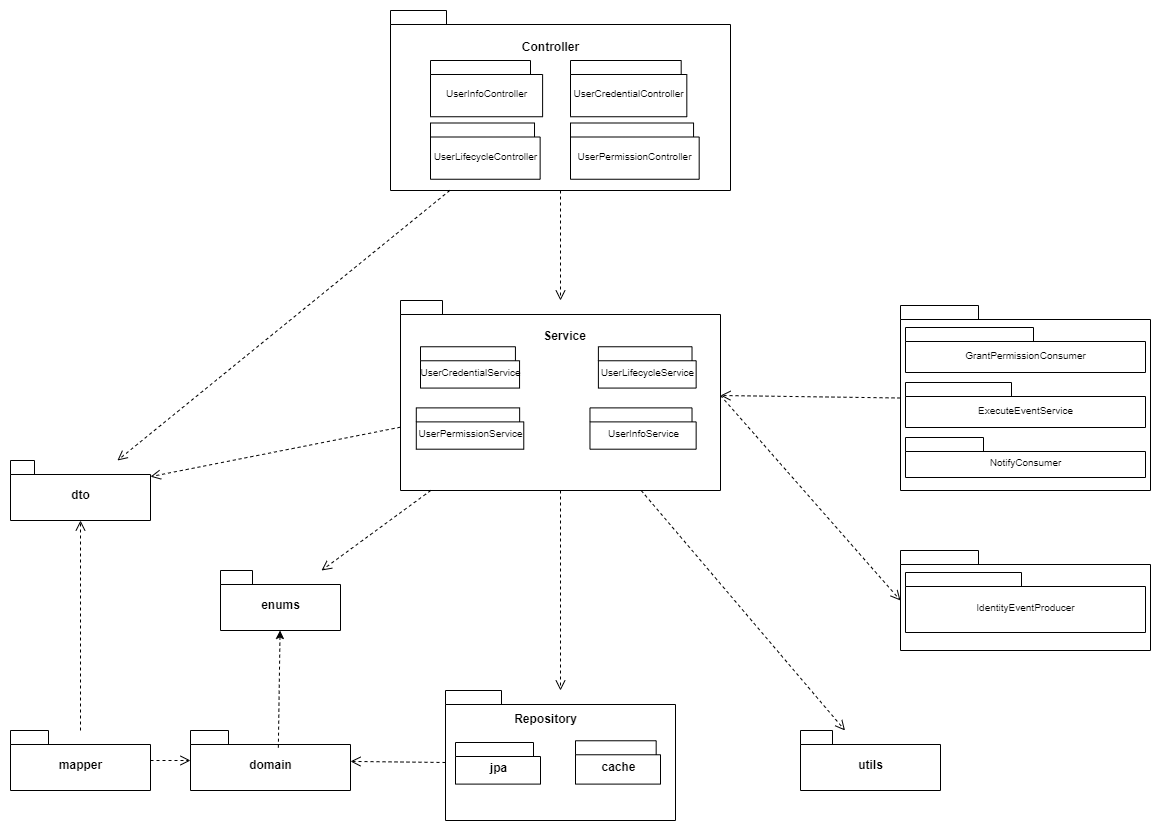

The diagram above was exported from draw.io. Its source (the exported page's mxGraphModel, read from the mxfile embedded in the PNG):
<mxGraphModel dx="2600" dy="2135" grid="1" gridSize="10" guides="1" tooltips="1" connect="1" arrows="1" fold="1" page="1" pageScale="1" pageWidth="850" pageHeight="1100" math="0" shadow="0">
  <root>
    <mxCell id="0" />
    <mxCell id="1" parent="0" />
    <mxCell id="2" value="" style="shape=folder;fontStyle=1;spacingTop=10;tabWidth=56;tabHeight=14;tabPosition=left;html=1;" vertex="1" parent="1">
      <mxGeometry x="350" y="-330" width="340" height="180" as="geometry" />
    </mxCell>
    <mxCell id="3" value="UserInfoController" style="shape=folder;fontStyle=0;spacingTop=10;tabWidth=100;tabHeight=14;tabPosition=left;html=1;fontSize=10;" vertex="1" parent="2">
      <mxGeometry x="40" y="50" width="112.11" height="56.25" as="geometry" />
    </mxCell>
    <mxCell id="4" value="UserCredentialController" style="shape=folder;fontStyle=0;spacingTop=10;tabWidth=134;tabHeight=14;tabPosition=left;html=1;fontSize=10;" vertex="1" parent="2">
      <mxGeometry x="180.0021052631579" y="50" width="116.3157894736842" height="56.25" as="geometry" />
    </mxCell>
    <mxCell id="5" value="UserLifecycleController" style="shape=folder;fontStyle=0;spacingTop=10;tabWidth=128;tabHeight=14;tabPosition=left;html=1;fontSize=10;" vertex="1" parent="2">
      <mxGeometry x="40" y="112.5" width="109.64" height="56.25" as="geometry" />
    </mxCell>
    <mxCell id="6" value="UserPermissionController" style="shape=folder;fontStyle=0;spacingTop=10;tabWidth=134;tabHeight=14;tabPosition=left;html=1;fontSize=10;" vertex="1" parent="2">
      <mxGeometry x="180" y="112.5" width="128.68" height="56.25" as="geometry" />
    </mxCell>
    <mxCell id="H95OCt86MXwJCR8EPF5p-96" value="Controller" style="text;align=center;fontStyle=1;verticalAlign=middle;spacingLeft=3;spacingRight=3;strokeColor=none;rotatable=0;points=[[0,0.5],[1,0.5]];portConstraint=eastwest;html=1;" vertex="1" parent="2">
      <mxGeometry x="120" y="24" width="80" height="26" as="geometry" />
    </mxCell>
    <mxCell id="10" value="" style="shape=folder;fontStyle=1;spacingTop=10;tabWidth=42;tabHeight=14;tabPosition=left;html=1;" vertex="1" parent="1">
      <mxGeometry x="360" y="-40" width="320" height="190" as="geometry" />
    </mxCell>
    <mxCell id="H95OCt86MXwJCR8EPF5p-91" value="UserCredentialService" style="shape=folder;fontStyle=0;spacingTop=10;tabWidth=140;tabHeight=14;tabPosition=left;html=1;fontSize=10;" vertex="1" parent="10">
      <mxGeometry x="19.996315789473684" y="46.26086956521739" width="99.06526315789473" height="41.30434782608695" as="geometry" />
    </mxCell>
    <mxCell id="H95OCt86MXwJCR8EPF5p-92" value="UserPermissionService" style="shape=folder;fontStyle=0;spacingTop=10;tabWidth=140;tabHeight=14;tabPosition=left;html=1;fontSize=10;" vertex="1" parent="10">
      <mxGeometry x="15.786315789473683" y="107.3913043478261" width="107.48631578947368" height="41.30434782608695" as="geometry" />
    </mxCell>
    <mxCell id="H95OCt86MXwJCR8EPF5p-93" value="UserLifecycleService" style="shape=folder;fontStyle=0;spacingTop=10;tabWidth=134;tabHeight=14;tabPosition=left;html=1;fontSize=10;" vertex="1" parent="10">
      <mxGeometry x="197.8942105263158" y="46.26086956521739" width="97.7515789473684" height="41.30434782608695" as="geometry" />
    </mxCell>
    <mxCell id="H95OCt86MXwJCR8EPF5p-94" value="UserInfoService" style="shape=folder;fontStyle=0;spacingTop=10;tabWidth=134;tabHeight=14;tabPosition=left;html=1;fontSize=10;" vertex="1" parent="10">
      <mxGeometry x="189.4736842105263" y="107.3913043478261" width="106.17263157894736" height="41.30434782608695" as="geometry" />
    </mxCell>
    <mxCell id="H95OCt86MXwJCR8EPF5p-95" value="Service" style="text;align=center;fontStyle=1;verticalAlign=middle;spacingLeft=3;spacingRight=3;strokeColor=none;rotatable=0;points=[[0,0.5],[1,0.5]];portConstraint=eastwest;html=1;" vertex="1" parent="10">
      <mxGeometry x="139.2776470588235" y="24.782608695652176" width="50.19607843137254" height="21.47826086956522" as="geometry" />
    </mxCell>
    <mxCell id="30" value="kafka.consumer" style="shape=folder;fontStyle=1;spacingTop=10;tabWidth=78;tabHeight=14;tabPosition=left;html=1;" vertex="1" parent="1">
      <mxGeometry x="860" y="-35" width="250" height="185" as="geometry" />
    </mxCell>
    <mxCell id="31" value="GrantPermissionConsumer" style="shape=folder;fontStyle=0;spacingTop=10;tabWidth=128;tabHeight=14;tabPosition=left;html=1;fontSize=10;" vertex="1" parent="30">
      <mxGeometry x="5" y="22" width="240" height="45" as="geometry" />
    </mxCell>
    <mxCell id="32" value="ExecuteEventService" style="shape=folder;fontStyle=0;spacingTop=10;tabWidth=106;tabHeight=14;tabPosition=left;html=1;fontSize=10;" vertex="1" parent="30">
      <mxGeometry x="5" y="77" width="240" height="45" as="geometry" />
    </mxCell>
    <mxCell id="33" value="NotifyConsumer" style="shape=folder;fontStyle=0;spacingTop=10;tabWidth=78;tabHeight=14;tabPosition=left;html=1;fontSize=10;" vertex="1" parent="30">
      <mxGeometry x="5" y="132" width="240" height="40" as="geometry" />
    </mxCell>
    <mxCell id="40" value="" style="shape=folder;fontStyle=1;spacingTop=10;tabWidth=56;tabHeight=14;tabPosition=left;html=1;" vertex="1" parent="1">
      <mxGeometry x="405" y="350" width="230" height="130" as="geometry" />
    </mxCell>
    <mxCell id="41" value="jpa" style="shape=folder;fontStyle=1;spacingTop=10;tabWidth=78;tabHeight=14;tabPosition=left;html=1;" vertex="1" parent="40">
      <mxGeometry x="10" y="52" width="85" height="41.6" as="geometry" />
    </mxCell>
    <mxCell id="42" value="cache" style="shape=folder;fontStyle=1;spacingTop=10;tabWidth=88;tabHeight=14;tabPosition=left;html=1;" vertex="1" parent="40">
      <mxGeometry x="130" y="50.266666666666666" width="85" height="43.333333333333336" as="geometry" />
    </mxCell>
    <mxCell id="H95OCt86MXwJCR8EPF5p-90" value="Repository" style="text;align=center;fontStyle=1;verticalAlign=middle;spacingLeft=3;spacingRight=3;strokeColor=none;rotatable=0;points=[[0,0.5],[1,0.5]];portConstraint=eastwest;html=1;" vertex="1" parent="40">
      <mxGeometry x="60" y="17.333333333333336" width="80" height="22.533333333333335" as="geometry" />
    </mxCell>
    <mxCell id="50" value="kafka.producer" style="shape=folder;fontStyle=1;spacingTop=10;tabWidth=78;tabHeight=14;tabPosition=left;html=1;" vertex="1" parent="1">
      <mxGeometry x="860" y="210" width="250" height="100" as="geometry" />
    </mxCell>
    <mxCell id="51" value="IdentityEventProducer" style="shape=folder;fontStyle=0;spacingTop=10;tabWidth=116;tabHeight=14;tabPosition=left;html=1;fontSize=10;" vertex="1" parent="50">
      <mxGeometry x="5" y="22" width="240" height="60" as="geometry" />
    </mxCell>
    <mxCell id="60" value="domain" style="shape=folder;fontStyle=1;spacingTop=10;tabWidth=38;tabHeight=14;tabPosition=left;html=1;" vertex="1" parent="1">
      <mxGeometry x="150" y="390" width="160" height="60" as="geometry" />
    </mxCell>
    <mxCell id="61" value="dto" style="shape=folder;fontStyle=1;spacingTop=10;tabWidth=24;tabHeight=14;tabPosition=left;html=1;" vertex="1" parent="1">
      <mxGeometry x="-30" y="120" width="140" height="60" as="geometry" />
    </mxCell>
    <mxCell id="62" value="mapper" style="shape=folder;fontStyle=1;spacingTop=10;tabWidth=38;tabHeight=14;tabPosition=left;html=1;" vertex="1" parent="1">
      <mxGeometry x="-30" y="390" width="140" height="60" as="geometry" />
    </mxCell>
    <mxCell id="63" value="enums" style="shape=folder;fontStyle=1;spacingTop=10;tabWidth=32;tabHeight=14;tabPosition=left;html=1;" vertex="1" parent="1">
      <mxGeometry x="180" y="230" width="120" height="60" as="geometry" />
    </mxCell>
    <mxCell id="72" value="utils" style="shape=folder;fontStyle=1;spacingTop=10;tabWidth=32;tabHeight=14;tabPosition=left;html=1;" vertex="1" parent="1">
      <mxGeometry x="760" y="390" width="140" height="60" as="geometry" />
    </mxCell>
    <mxCell id="80" style="endArrow=open;endSize=8;dashed=1;html=1;exitX=0.5;exitY=1;exitDx=0;exitDy=0;entryX=0.5;entryY=0;entryDx=0;entryDy=0;" edge="1" parent="1" source="2" target="10">
      <mxGeometry relative="1" as="geometry" />
    </mxCell>
    <mxCell id="81" style="endArrow=open;endSize=8;dashed=1;html=1;" edge="1" parent="1" source="2" target="61">
      <mxGeometry relative="1" as="geometry" />
    </mxCell>
    <mxCell id="82" style="endArrow=open;endSize=8;dashed=1;html=1;exitX=0;exitY=0.5;exitDx=0;exitDy=0;entryX=1;entryY=0.5;entryDx=0;entryDy=0;" edge="1" parent="1" source="30" target="10">
      <mxGeometry relative="1" as="geometry" />
    </mxCell>
    <mxCell id="83" style="endArrow=open;endSize=8;dashed=1;html=1;exitX=0.5;exitY=1;exitDx=0;exitDy=0;entryX=0.5;entryY=0;entryDx=0;entryDy=0;" edge="1" parent="1" source="10" target="40">
      <mxGeometry relative="1" as="geometry" />
    </mxCell>
    <mxCell id="84" style="endArrow=open;endSize=8;dashed=1;html=1;exitX=1;exitY=0.5;exitDx=0;exitDy=0;entryX=0;entryY=0.5;entryDx=0;entryDy=0;" edge="1" parent="1" source="10" target="50">
      <mxGeometry relative="1" as="geometry" />
    </mxCell>
    <mxCell id="85" style="endArrow=open;endSize=8;dashed=1;html=1;" edge="1" parent="1" source="10" target="61">
      <mxGeometry relative="1" as="geometry" />
    </mxCell>
    <mxCell id="86" style="endArrow=open;endSize=8;dashed=1;html=1;" edge="1" parent="1" source="10" target="63">
      <mxGeometry relative="1" as="geometry" />
    </mxCell>
    <mxCell id="87" style="endArrow=open;endSize=8;dashed=1;html=1;exitX=0;exitY=0;exitDx=0;exitDy=72;exitPerimeter=0;" edge="1" parent="1" source="40" target="60">
      <mxGeometry relative="1" as="geometry">
        <mxPoint x="310" y="360" as="targetPoint" />
      </mxGeometry>
    </mxCell>
    <mxCell id="88" style="endArrow=open;endSize=8;dashed=1;html=1;" edge="1" parent="1" source="62" target="60">
      <mxGeometry relative="1" as="geometry" />
    </mxCell>
    <mxCell id="89" style="endArrow=open;endSize=8;dashed=1;html=1;" edge="1" parent="1" source="62" target="61">
      <mxGeometry relative="1" as="geometry" />
    </mxCell>
    <mxCell id="H95OCt86MXwJCR8EPF5p-97" value="" style="endArrow=classic;html=1;rounded=0;dashed=1;exitX=0.549;exitY=0.286;exitDx=0;exitDy=0;exitPerimeter=0;" edge="1" parent="1" source="60" target="63">
      <mxGeometry width="50" height="50" relative="1" as="geometry">
        <mxPoint x="270" y="240" as="sourcePoint" />
        <mxPoint x="320" y="190" as="targetPoint" />
      </mxGeometry>
    </mxCell>
    <mxCell id="H95OCt86MXwJCR8EPF5p-98" style="endArrow=open;endSize=8;dashed=1;html=1;" edge="1" parent="1" source="10" target="72">
      <mxGeometry relative="1" as="geometry">
        <mxPoint x="530" y="160" as="sourcePoint" />
        <mxPoint x="530" y="360" as="targetPoint" />
      </mxGeometry>
    </mxCell>
  </root>
</mxGraphModel>